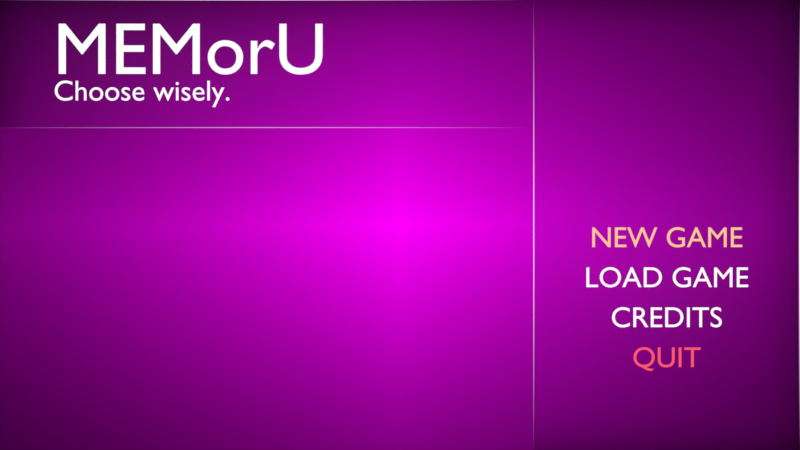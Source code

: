 # Source: Veritas_Exploration_Corp.blend  (saved by Blender 4.5.91; exported with 4.5.12 LTS)
import bpy
from mathutils import Matrix  # noqa: F401  (used for matrix-valued properties, if any)

bpy.ops.wm.read_factory_settings(use_empty=True)
scene = bpy.context.scene
scene.name = 'menus'

# ---- collections
col_text_main_r = bpy.data.collections.new('text.main.r'); scene.collection.children.link(col_text_main_r)
col_text_main_r.hide_render = True
col_text_main_l = bpy.data.collections.new('text.main.l'); scene.collection.children.link(col_text_main_l)

# ---- images (referenced by path relative to the original .blend; pixels are not part of the script)
import os
ASSET_DIR = os.environ.get("B2B_ASSET_DIR", "")  # directory of the original .blend (textures are referenced by path, not embedded)
HERE = os.path.dirname(os.path.abspath(__file__))  # packed textures are extracted next to this script under _unpacked/

def load_image(name, relpath, width, height, colorspace="sRGB"):
    """Load a texture the original file referenced (path relative to the .blend, or extracted next to this script)."""
    p = next((c for c in (os.path.join(HERE, relpath), os.path.join(ASSET_DIR, relpath)) if relpath and os.path.exists(c)), "")
    if p:
        img = bpy.data.images.load(p, check_existing=True)
        img.name = name
    else:  # same state as the original file: an image datablock whose file is absent (Cycles renders it pink)
        img = bpy.data.images.new(name, width, height)
        img.source = "FILE"
        img.filepath = "//" + (relpath or name)
    img.colorspace_settings.name = colorspace
    return img
img_dsc_2738_jpg = load_image('DSC_2738.jpg', 'DSC_2738.jpg', 1024, 1024, 'sRGB')

# ---- materials (node trees are filled in below, after node groups)
mat_fg = bpy.data.materials.new('fg')
mat_empty = bpy.data.materials.new('Empty')
mat_tex_sel = bpy.data.materials.new('tex.sel')
mat_tex = bpy.data.materials.new('tex')
mat_tex_quit = bpy.data.materials.new('tex.quit')
mat_fg_002 = bpy.data.materials.new('fg.002')

# ---- material node trees
mat_fg.use_nodes = True; mat_fg.node_tree.nodes.clear()
_N = mat_fg.node_tree.nodes; _L = mat_fg.node_tree.links
n0 = _N.new('ShaderNodeOutputMaterial'); n0.name = 'Material Output'; n0.location = (260, 100)
n1 = _N.new('ShaderNodeBsdfGlass'); n1.name = 'Glass BSDF'; n1.location = (-420, 100)
n1.inputs[1].default_value = 1.0
n2 = _N.new('ShaderNodeMixShader'); n2.name = 'Mix Shader'; n2.location = (-100, 100)
n3 = _N.new('ShaderNodeEmission'); n3.name = 'Emission'; n3.location = (-420, -80)
n3.inputs[1].default_value = 2.0
n4 = _N.new('ShaderNodeTexGradient'); n4.name = 'Gradient Texture'; n4.location = (-760, 300)
n4.gradient_type = 'SPHERICAL'
n5 = _N.new('ShaderNodeMapping'); n5.name = 'Mapping'; n5.location = (-940, 520)
n5.inputs[1].default_value = (-100.0, 0.0, 0.0)
n5.inputs[3].default_value = (100.0, 1.0, 1.0)
n6 = _N.new('ShaderNodeTexCoord'); n6.name = 'Texture Coordinate'; n6.location = (-1120, 260)
n7 = _N.new('ShaderNodeTexGradient'); n7.name = 'Gradient Texture.001'; n7.location = (-760, 160)
n7.gradient_type = 'SPHERICAL'
n8 = _N.new('ShaderNodeMapping'); n8.name = 'Mapping.001'; n8.location = (-940, 160)
n8.inputs[1].default_value = (100.0, 0.0, 0.0)
n8.inputs[3].default_value = (100.0, 1.0, 1.0)
n9 = _N.new('ShaderNodeMix'); n9.name = 'Mix'; n9.location = (-560, 320)
n9.data_type = 'RGBA'
n9.blend_type = 'ADD'
n10 = _N.new('ShaderNodeMixShader'); n10.name = 'Mix Shader.001'; n10.location = (80, 120)
n10.inputs[0].default_value = 0.075
n11 = _N.new('ShaderNodeBsdfDiffuse'); n11.name = 'Diffuse BSDF'; n11.location = (-100, -40)
n11.inputs[0].default_value = (0.0, 0.0, 0.0, 1.0)
_L.new(n10.outputs[0], n0.inputs[0])
_L.new(n1.outputs[0], n2.inputs[1])
_L.new(n3.outputs[0], n2.inputs[2])
_L.new(n5.outputs[0], n4.inputs[0])
_L.new(n6.outputs[3], n5.inputs[0])
_L.new(n8.outputs[0], n7.inputs[0])
_L.new(n6.outputs[3], n8.inputs[0])
_L.new(n4.outputs[0], n9.inputs[6])
_L.new(n7.outputs[0], n9.inputs[7])
_L.new(n9.outputs[2], n2.inputs[0])
_L.new(n11.outputs[0], n10.inputs[2])
_L.new(n2.outputs[0], n10.inputs[1])
n0.is_active_output = True
mat_empty.use_nodes = True; mat_empty.node_tree.nodes.clear()
_N = mat_empty.node_tree.nodes; _L = mat_empty.node_tree.links
n0 = _N.new('ShaderNodeOutputMaterial'); n0.name = 'Material Output'; n0.location = (200, 220)
n1 = _N.new('ShaderNodeTexImage'); n1.name = 'Image Texture'; n1.location = (-380, 100)
n1.image = img_dsc_2738_jpg
n1.extension = 'CLIP'
n2 = _N.new('ShaderNodeBsdfPrincipled'); n2.name = 'Principled BSDF'; n2.location = (-100, 100)
n3 = _N.new('ShaderNodeEmission'); n3.name = 'Emission'; n3.location = (-60, 260)
_L.new(n1.outputs[0], n2.inputs[0])
_L.new(n1.outputs[1], n2.inputs[4])
_L.new(n1.outputs[0], n3.inputs[0])
_L.new(n3.outputs[0], n0.inputs[0])
n0.is_active_output = True
mat_tex_sel.use_nodes = True; mat_tex_sel.node_tree.nodes.clear()
_N = mat_tex_sel.node_tree.nodes; _L = mat_tex_sel.node_tree.links
n0 = _N.new('ShaderNodeOutputMaterial'); n0.name = 'Material Output'; n0.location = (200, 100)
n1 = _N.new('ShaderNodeEmission'); n1.name = 'Emission'; n1.location = (20, 100)
n1.inputs[0].default_value = (1.0, 0.5746, 0.303, 1.0)
_L.new(n1.outputs[0], n0.inputs[0])
n0.is_active_output = True
mat_tex.use_nodes = True; mat_tex.node_tree.nodes.clear()
_N = mat_tex.node_tree.nodes; _L = mat_tex.node_tree.links
n0 = _N.new('ShaderNodeOutputMaterial'); n0.name = 'Material Output'; n0.location = (200, 100)
n1 = _N.new('ShaderNodeEmission'); n1.name = 'Emission'; n1.location = (20, 100)
_L.new(n1.outputs[0], n0.inputs[0])
n0.is_active_output = True
mat_tex_quit.use_nodes = True; mat_tex_quit.node_tree.nodes.clear()
_N = mat_tex_quit.node_tree.nodes; _L = mat_tex_quit.node_tree.links
n0 = _N.new('ShaderNodeOutputMaterial'); n0.name = 'Material Output'; n0.location = (200, 100)
n1 = _N.new('ShaderNodeEmission'); n1.name = 'Emission'; n1.location = (20, 100)
n1.inputs[0].default_value = (1.0, 0.09588, 0.1543, 1.0)
_L.new(n1.outputs[0], n0.inputs[0])
n0.is_active_output = True
mat_fg_002.use_nodes = True; mat_fg_002.node_tree.nodes.clear()
_N = mat_fg_002.node_tree.nodes; _L = mat_fg_002.node_tree.links
n0 = _N.new('ShaderNodeOutputMaterial'); n0.name = 'Material Output'; n0.location = (260, 100)
n1 = _N.new('ShaderNodeBsdfGlass'); n1.name = 'Glass BSDF'; n1.location = (-420, 100)
n1.inputs[1].default_value = 1.0
n2 = _N.new('ShaderNodeMixShader'); n2.name = 'Mix Shader'; n2.location = (-100, 100)
n3 = _N.new('ShaderNodeEmission'); n3.name = 'Emission'; n3.location = (-420, -80)
n3.inputs[1].default_value = 2.0
n4 = _N.new('ShaderNodeTexGradient'); n4.name = 'Gradient Texture'; n4.location = (-760, 300)
n4.gradient_type = 'SPHERICAL'
n5 = _N.new('ShaderNodeMapping'); n5.name = 'Mapping'; n5.location = (-940, 520)
n5.inputs[1].default_value = (-100.0, 0.0, 0.0)
n5.inputs[3].default_value = (100.0, 1.0, 1.0)
n6 = _N.new('ShaderNodeTexCoord'); n6.name = 'Texture Coordinate'; n6.location = (-1120, 260)
n7 = _N.new('ShaderNodeTexGradient'); n7.name = 'Gradient Texture.001'; n7.location = (-760, 160)
n7.gradient_type = 'SPHERICAL'
n8 = _N.new('ShaderNodeMapping'); n8.name = 'Mapping.001'; n8.location = (-940, 160)
n8.inputs[1].default_value = (100.0, 0.0, 0.0)
n8.inputs[3].default_value = (100.0, 1.0, 1.0)
n9 = _N.new('ShaderNodeMix'); n9.name = 'Mix'; n9.location = (-560, 320)
n9.data_type = 'RGBA'
n9.blend_type = 'ADD'
n10 = _N.new('ShaderNodeMixShader'); n10.name = 'Mix Shader.001'; n10.location = (80, 120)
n10.inputs[0].default_value = 0.075
n11 = _N.new('ShaderNodeBsdfDiffuse'); n11.name = 'Diffuse BSDF'; n11.location = (-100, -40)
n11.inputs[0].default_value = (0.0, 0.0, 0.0, 1.0)
_L.new(n10.outputs[0], n0.inputs[0])
_L.new(n1.outputs[0], n2.inputs[1])
_L.new(n3.outputs[0], n2.inputs[2])
_L.new(n5.outputs[0], n4.inputs[0])
_L.new(n6.outputs[3], n5.inputs[0])
_L.new(n8.outputs[0], n7.inputs[0])
_L.new(n6.outputs[3], n8.inputs[0])
_L.new(n4.outputs[0], n9.inputs[6])
_L.new(n7.outputs[0], n9.inputs[7])
_L.new(n9.outputs[2], n2.inputs[0])
_L.new(n11.outputs[0], n10.inputs[2])
_L.new(n2.outputs[0], n10.inputs[1])
n0.is_active_output = True

# ---- cameras
cam_camera = bpy.data.cameras.new('Camera')
cam_camera.type = 'ORTHO'

# ---- lights
light_area = bpy.data.lights.new('Area', 'AREA')
light_area.exposure = 7.143
light_area.energy = 0.2
light_area.shape = 'RECTANGLE'
light_area.size = 6.0
light_area.size_y = 3.4
light_area.spread = 0.0

# ---- meshes
me_plane = bpy.data.meshes.new('Plane')
me_plane.from_pydata([(-1.0, -1.0, 0.0), (1.0, -1.0, 0.0), (-1.0, 1.0, 0.0), (1.0, 1.0, 0.0), (0.97, -1.0, 0.0), (0.97, 1.0, 0.0)], [], [(4, 1, 3, 5), (0, 4, 5, 2)])
_uv = me_plane.uv_layers.new(name='UVMap')
_uv.uv.foreach_set('vector', [0.985, 0.0, 1.0, 0.0, 1.0, 1.0, 0.985, 1.0, 0.0, 0.0, 0.985, 0.0, 0.985, 1.0, 0.0, 1.0])
me_plane.materials.append(mat_fg)
me_plane.update()
me_empty = bpy.data.meshes.new('Empty')
me_empty.from_pydata([(-3.0, -1.688, 0.0), (3.0, -1.688, 0.0), (-3.0, 1.688, 0.0), (3.0, 1.688, 0.0)], [], [(0, 1, 3, 2)])
_uv = me_empty.uv_layers.new(name='UVMap')
_uv.uv.foreach_set('vector', [0.0, 0.0, 1.0, 0.0, 1.0, 1.0, 0.0, 1.0])
me_empty.materials.append(mat_empty)
me_empty.update()
me_plane_001 = bpy.data.meshes.new('Plane.001')
me_plane_001.from_pydata([(-1.0, -1.0, 0.0), (1.0, -1.0, 0.0), (-1.0, 0.9631, 3.289e-09), (1.0, 0.9631, 3.289e-09)], [], [(0, 1, 3, 2)])
_uv = me_plane_001.uv_layers.new(name='UVMap')
_uv.uv.foreach_set('vector', [0.0, 0.0, 1.0, 0.0, 1.0, 1.0, 0.0, 1.0])
me_plane_001.materials.append(mat_fg_002)
me_plane_001.update()

# ---- curves / text
txt_text_002 = bpy.data.curves.new('Text.002', 'FONT')
txt_text_002.dimensions = '2D'
txt_text_002.body = 'NEW GAME'
txt_text_002.materials.append(mat_tex_sel)
txt_text_002.align_x = 'CENTER'
txt_text_002.align_y = 'CENTER'
txt_text_002.size = 0.217
txt_text_003 = bpy.data.curves.new('Text.003', 'FONT')
txt_text_003.dimensions = '2D'
txt_text_003.body = 'LOAD GAME'
txt_text_003.materials.append(mat_tex)
txt_text_003.align_x = 'CENTER'
txt_text_003.align_y = 'CENTER'
txt_text_003.size = 0.217
txt_text_004 = bpy.data.curves.new('Text.004', 'FONT')
txt_text_004.dimensions = '2D'
txt_text_004.body = 'CREDITS'
txt_text_004.materials.append(mat_tex)
txt_text_004.align_x = 'CENTER'
txt_text_004.align_y = 'CENTER'
txt_text_004.size = 0.217
txt_text_005 = bpy.data.curves.new('Text.005', 'FONT')
txt_text_005.dimensions = '2D'
txt_text_005.body = 'QUIT'
txt_text_005.materials.append(mat_tex_quit)
txt_text_005.align_x = 'CENTER'
txt_text_005.align_y = 'CENTER'
txt_text_005.size = 0.217
txt_text = bpy.data.curves.new('Text', 'FONT')
txt_text.dimensions = '2D'
txt_text.body = 'MEMorU'
txt_text.materials.append(mat_tex)
txt_text.align_x = 'RIGHT'
txt_text.align_y = 'CENTER'
txt_text.size = 0.552
txt_text_001 = bpy.data.curves.new('Text.001', 'FONT')
txt_text_001.dimensions = '2D'
txt_text_001.body = 'Choose wisely.'
txt_text_001.materials.append(mat_tex)
txt_text_001.align_x = 'RIGHT'
txt_text_001.align_y = 'CENTER'
txt_text_001.size = 0.217
txt_text_006 = bpy.data.curves.new('Text.006', 'FONT')
txt_text_006.dimensions = '2D'
txt_text_006.body = 'MEMorU'
txt_text_006.materials.append(mat_tex)
txt_text_006.align_y = 'CENTER'
txt_text_006.size = 0.552
txt_text_007 = bpy.data.curves.new('Text.007', 'FONT')
txt_text_007.dimensions = '2D'
txt_text_007.body = 'Choose wisely.'
txt_text_007.materials.append(mat_tex)
txt_text_007.align_y = 'CENTER'
txt_text_007.size = 0.217

# ---- objects
ob_camera = bpy.data.objects.new('Camera', cam_camera)
ob_plane = bpy.data.objects.new('Plane', me_plane)
ob_area = bpy.data.objects.new('Area', light_area)
ob_empty_001 = bpy.data.objects.new('Empty.001', me_empty)
ob_text_002 = bpy.data.objects.new('Text.002', txt_text_002)
ob_text_003 = bpy.data.objects.new('Text.003', txt_text_003)
ob_text_004 = bpy.data.objects.new('Text.004', txt_text_004)
ob_text_005 = bpy.data.objects.new('Text.005', txt_text_005)
ob_plane_001 = bpy.data.objects.new('Plane.001', me_plane_001)
ob_text = bpy.data.objects.new('Text', txt_text)
ob_text_001 = bpy.data.objects.new('Text.001', txt_text_001)
ob_text_006 = bpy.data.objects.new('Text.006', txt_text_006)
ob_text_007 = bpy.data.objects.new('Text.007', txt_text_007)

# ---- transforms, parenting, visibility, modifiers, constraints
ob_camera.location = (0.0, -5.0, 0.0)
ob_camera.rotation_euler = (1.571, -0.0, 0.0)
ob_plane.location = (2.0, 0.0, 0.0)
ob_plane.rotation_euler = (1.571, -0.0, 0.0)
ob_plane.scale = (1.0, 1.7, 1.0)
ob_area.location = (0.0, -5.0, 0.0)
ob_area.rotation_euler = (1.571, -0.0, 0.0)
ob_area.hide_render = True
ob_empty_001.location = (0.0, 0.6, 0.0)
ob_empty_001.rotation_euler = (1.571, -0.0, 0.0)
ob_text_002.location = (2.0, -0.3, -0.1)
ob_text_002.rotation_euler = (1.571, -0.0, 0.0)
ob_text_003.location = (2.0, -0.3, -0.4)
ob_text_003.rotation_euler = (1.571, -0.0, 0.0)
ob_text_004.location = (2.0, -0.3, -0.7)
ob_text_004.rotation_euler = (1.571, -0.0, 0.0)
ob_text_005.location = (2.0, -0.3, -1.0)
ob_text_005.rotation_euler = (1.571, -0.0, 0.0)
ob_plane_001.location = (-1.04, 0.0, 1.21)
ob_plane_001.rotation_euler = (1.571, -1.571, 0.0)
ob_plane_001.scale = (0.48, 2.04, 1.0)
ob_text.location = (0.9, -0.3, 1.3)
ob_text.rotation_euler = (1.571, -0.0, 0.0)
ob_text_001.location = (0.9, -0.3, 1.0)
ob_text_001.rotation_euler = (1.571, -0.0, 0.0)
ob_text_006.location = (-2.6, -0.3, 1.3)
ob_text_006.rotation_euler = (1.571, -0.0, 0.0)
ob_text_007.location = (-2.6, -0.3, 1.0)
ob_text_007.rotation_euler = (1.571, -0.0, 0.0)

# ---- collection membership
scene.collection.objects.link(ob_camera)
scene.collection.objects.link(ob_plane)
scene.collection.objects.link(ob_area)
scene.collection.objects.link(ob_empty_001)
scene.collection.objects.link(ob_text_002)
scene.collection.objects.link(ob_text_003)
scene.collection.objects.link(ob_text_004)
scene.collection.objects.link(ob_text_005)
scene.collection.objects.link(ob_plane_001)
col_text_main_r.objects.link(ob_text)
col_text_main_r.objects.link(ob_text_001)
col_text_main_l.objects.link(ob_text_006)
col_text_main_l.objects.link(ob_text_007)

# ---- scene / render settings (as saved in the file)
scene.camera = ob_camera
scene.frame_start = 1; scene.frame_end = 250; scene.frame_set(1)
scene.render.engine = 'CYCLES'
scene.render.image_settings.exr_codec = 'NONE'
scene.render.simplify_subdivision_render = 0
scene.render.simplify_child_particles_render = 0.0
scene.cycles.samples = 256
scene.cycles.tile_size = 640
scene.eevee.use_volume_custom_range = False
scene.eevee.use_fast_gi = False
scene.eevee.use_shadows = False
scene.view_settings.view_transform = 'Standard'
scene.view_settings.white_balance_temperature = 0.0
scene.view_settings.white_balance_tint = 0.0
scene.view_settings.white_balance_whitepoint = (2.97, 0.5193, -0.0414)
bpy.context.view_layer.update()
